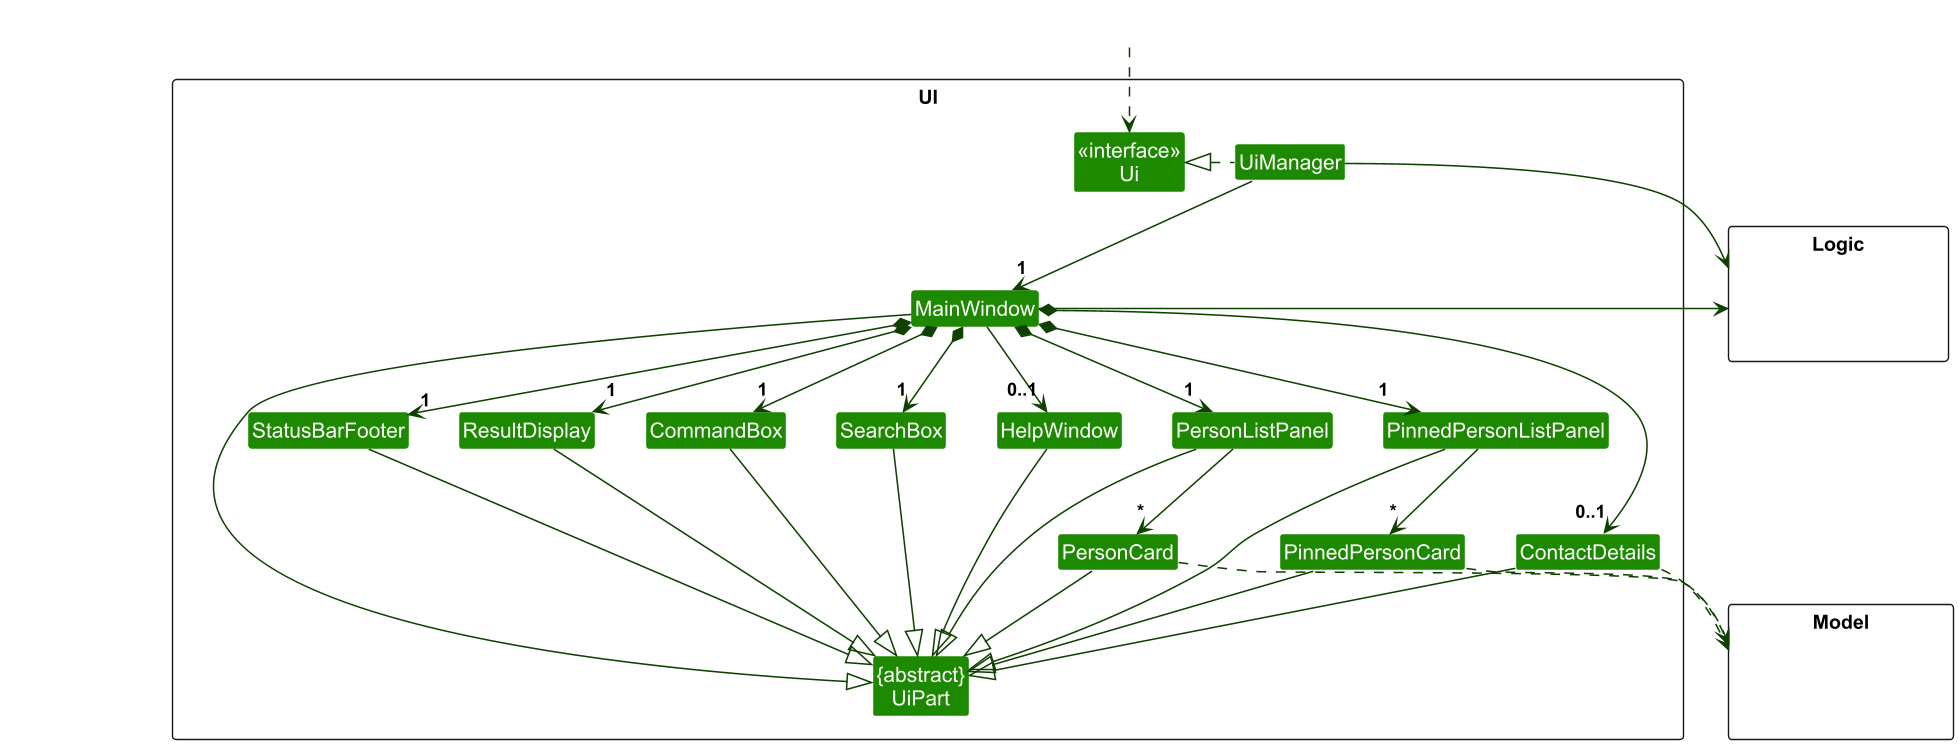

The diagram above was rendered by PlantUML. Its source (embedded in the PNG):
@startuml
!include style.puml
skinparam arrowThickness 1.1
skinparam arrowColor UI_COLOR_T4
skinparam classBackgroundColor UI_COLOR
scale 2

package UI <<Rectangle>>{
Class "<<interface>>\nUi" as Ui
Class "{abstract}\nUiPart" as UiPart
Class UiManager
Class MainWindow
Class HelpWindow
Class ResultDisplay
Class PersonListPanel
Class PersonCard
Class ContactDetails
Class StatusBarFooter
Class CommandBox
Class SearchBox
Class PinnedPersonListPanel
Class PinnedPersonCard
}

package Model <<Rectangle>> {
Class HiddenModel #FFFFFF
}

package Logic <<Rectangle>> {
Class HiddenLogic #FFFFFF
}

Class HiddenOutside #FFFFFF
HiddenOutside ..> Ui

UiManager .left.|> Ui
UiManager -down-> "1" MainWindow

MainWindow *-down->  "1" CommandBox
MainWindow *-down->  "1" SearchBox
MainWindow *-down-> "1" ResultDisplay
MainWindow *-down-> "1" PersonListPanel
MainWindow *-down-> "1" PinnedPersonListPanel
MainWindow *-down-> "1" StatusBarFooter
MainWindow -down-> "0..1" HelpWindow
MainWindow *-down-> "0..1" ContactDetails

PersonListPanel -down-> "*" PersonCard
PinnedPersonListPanel -down-> "*" PinnedPersonCard

MainWindow -left-|> UiPart
ContactDetails -down-|> UiPart

ResultDisplay -down-|> UiPart
CommandBox -down-|> UiPart
SearchBox -down-|> UiPart
PersonListPanel -down-|> UiPart
PersonCard -down-|> UiPart
PinnedPersonListPanel -down-|> UiPart
PinnedPersonCard -down-|> UiPart
StatusBarFooter -down-|> UiPart
HelpWindow -down-|> UiPart

PersonCard .down.> Model
PinnedPersonCard .down.> Model
ContactDetails .down.> Model

UiManager -right-> Logic
MainWindow -right-> Logic

PersonListPanel -[hidden]left- HelpWindow
HelpWindow -[hidden]left- SearchBox
SearchBox -[hidden]left- CommandBox
CommandBox -[hidden]left- ResultDisplay
ResultDisplay -[hidden]left- StatusBarFooter

MainWindow -[hidden]down-|> UiPart
@enduml